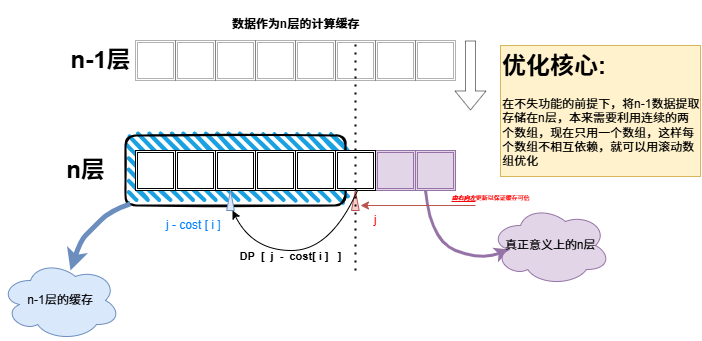

The diagram above was exported from draw.io. Its source (the exported page's mxGraphModel, read from the mxfile embedded in the PNG):
<mxGraphModel dx="526" dy="378" grid="1" gridSize="10" guides="1" tooltips="1" connect="1" arrows="1" fold="1" page="1" pageScale="1" pageWidth="1169" pageHeight="827" math="0" shadow="0">
  <root>
    <mxCell id="0" />
    <mxCell id="1" parent="0" />
    <mxCell id="RQypuuLo7cBhAH6e44Fo-243" value="" style="rounded=1;whiteSpace=wrap;html=1;strokeWidth=2;fillWeight=4;hachureGap=8;hachureAngle=45;fillColor=#1ba1e2;sketch=1;" vertex="1" parent="1">
      <mxGeometry x="405" y="379" width="220" height="70" as="geometry" />
    </mxCell>
    <mxCell id="RQypuuLo7cBhAH6e44Fo-199" value="" style="shape=ext;double=1;whiteSpace=wrap;html=1;aspect=fixed;opacity=30;" vertex="1" parent="1">
      <mxGeometry x="655" y="284" width="40" height="40" as="geometry" />
    </mxCell>
    <mxCell id="RQypuuLo7cBhAH6e44Fo-200" value="" style="shape=ext;double=1;whiteSpace=wrap;html=1;aspect=fixed;opacity=30;" vertex="1" parent="1">
      <mxGeometry x="695" y="284" width="40" height="40" as="geometry" />
    </mxCell>
    <mxCell id="RQypuuLo7cBhAH6e44Fo-202" value="" style="shape=ext;double=1;whiteSpace=wrap;html=1;aspect=fixed;opacity=30;" vertex="1" parent="1">
      <mxGeometry x="575" y="284" width="40" height="40" as="geometry" />
    </mxCell>
    <mxCell id="RQypuuLo7cBhAH6e44Fo-203" value="" style="shape=ext;double=1;whiteSpace=wrap;html=1;aspect=fixed;opacity=30;" vertex="1" parent="1">
      <mxGeometry x="615" y="284" width="40" height="40" as="geometry" />
    </mxCell>
    <mxCell id="RQypuuLo7cBhAH6e44Fo-208" value="" style="shape=ext;double=1;whiteSpace=wrap;html=1;aspect=fixed;opacity=30;" vertex="1" parent="1">
      <mxGeometry x="495" y="284" width="40" height="40" as="geometry" />
    </mxCell>
    <mxCell id="RQypuuLo7cBhAH6e44Fo-209" value="" style="shape=ext;double=1;whiteSpace=wrap;html=1;aspect=fixed;opacity=30;" vertex="1" parent="1">
      <mxGeometry x="535" y="284" width="40" height="40" as="geometry" />
    </mxCell>
    <mxCell id="RQypuuLo7cBhAH6e44Fo-210" value="" style="shape=ext;double=1;whiteSpace=wrap;html=1;aspect=fixed;opacity=30;" vertex="1" parent="1">
      <mxGeometry x="415" y="284" width="40" height="40" as="geometry" />
    </mxCell>
    <mxCell id="RQypuuLo7cBhAH6e44Fo-211" value="" style="shape=ext;double=1;whiteSpace=wrap;html=1;aspect=fixed;opacity=30;" vertex="1" parent="1">
      <mxGeometry x="455" y="284" width="40" height="40" as="geometry" />
    </mxCell>
    <mxCell id="RQypuuLo7cBhAH6e44Fo-212" value="" style="shape=ext;double=1;whiteSpace=wrap;html=1;aspect=fixed;fillColor=#e1d5e7;strokeColor=#9673a6;" vertex="1" parent="1">
      <mxGeometry x="655" y="394" width="40" height="40" as="geometry" />
    </mxCell>
    <mxCell id="RQypuuLo7cBhAH6e44Fo-213" value="" style="shape=ext;double=1;whiteSpace=wrap;html=1;aspect=fixed;fillColor=#e1d5e7;strokeColor=#9673a6;" vertex="1" parent="1">
      <mxGeometry x="695" y="394" width="40" height="40" as="geometry" />
    </mxCell>
    <mxCell id="RQypuuLo7cBhAH6e44Fo-214" value="" style="shape=ext;double=1;whiteSpace=wrap;html=1;aspect=fixed;" vertex="1" parent="1">
      <mxGeometry x="575" y="394" width="40" height="40" as="geometry" />
    </mxCell>
    <mxCell id="RQypuuLo7cBhAH6e44Fo-215" value="" style="shape=ext;double=1;whiteSpace=wrap;html=1;aspect=fixed;" vertex="1" parent="1">
      <mxGeometry x="615" y="394" width="40" height="40" as="geometry" />
    </mxCell>
    <mxCell id="RQypuuLo7cBhAH6e44Fo-216" value="" style="shape=ext;double=1;whiteSpace=wrap;html=1;aspect=fixed;" vertex="1" parent="1">
      <mxGeometry x="495" y="394" width="40" height="40" as="geometry" />
    </mxCell>
    <mxCell id="RQypuuLo7cBhAH6e44Fo-217" value="" style="shape=ext;double=1;whiteSpace=wrap;html=1;aspect=fixed;" vertex="1" parent="1">
      <mxGeometry x="535" y="394" width="40" height="40" as="geometry" />
    </mxCell>
    <mxCell id="RQypuuLo7cBhAH6e44Fo-218" value="" style="shape=ext;double=1;whiteSpace=wrap;html=1;aspect=fixed;" vertex="1" parent="1">
      <mxGeometry x="415" y="394" width="40" height="40" as="geometry" />
    </mxCell>
    <mxCell id="RQypuuLo7cBhAH6e44Fo-219" value="" style="shape=ext;double=1;whiteSpace=wrap;html=1;aspect=fixed;" vertex="1" parent="1">
      <mxGeometry x="455" y="394" width="40" height="40" as="geometry" />
    </mxCell>
    <mxCell id="RQypuuLo7cBhAH6e44Fo-220" value="n-1层" style="text;strokeColor=none;fillColor=none;html=1;fontSize=24;fontStyle=1;verticalAlign=middle;align=center;opacity=30;" vertex="1" parent="1">
      <mxGeometry x="355" y="289" width="50" height="30" as="geometry" />
    </mxCell>
    <mxCell id="RQypuuLo7cBhAH6e44Fo-229" value="n层" style="text;strokeColor=none;fillColor=none;html=1;fontSize=24;fontStyle=1;verticalAlign=middle;align=center;" vertex="1" parent="1">
      <mxGeometry x="315" y="394" width="100" height="40" as="geometry" />
    </mxCell>
    <mxCell id="RQypuuLo7cBhAH6e44Fo-230" value="" style="shape=mxgraph.arrows2.wedgeArrow;html=1;bendable=0;startWidth=3.8461538461538467;fillColor=#f8cecc;defaultFillColor=invert;defaultGradientColor=invert;rounded=0;strokeColor=#b85450;" edge="1" parent="1">
      <mxGeometry width="100" height="100" relative="1" as="geometry">
        <mxPoint x="634.8299999999999" y="454" as="sourcePoint" />
        <mxPoint x="634.8299999999999" y="434" as="targetPoint" />
      </mxGeometry>
    </mxCell>
    <mxCell id="RQypuuLo7cBhAH6e44Fo-231" value="" style="shape=mxgraph.arrows2.wedgeArrow;html=1;bendable=0;startWidth=3.8461538461538467;fillColor=#dae8fc;defaultFillColor=invert;defaultGradientColor=invert;rounded=0;strokeColor=#6c8ebf;" edge="1" parent="1">
      <mxGeometry width="100" height="100" relative="1" as="geometry">
        <mxPoint x="510" y="454" as="sourcePoint" />
        <mxPoint x="510" y="434" as="targetPoint" />
      </mxGeometry>
    </mxCell>
    <mxCell id="RQypuuLo7cBhAH6e44Fo-237" value="" style="curved=1;endArrow=classic;html=1;rounded=0;exitX=0.5;exitY=1;exitDx=0;exitDy=0;" edge="1" parent="1">
      <mxGeometry width="50" height="50" relative="1" as="geometry">
        <mxPoint x="637" y="434" as="sourcePoint" />
        <mxPoint x="512" y="454" as="targetPoint" />
        <Array as="points">
          <mxPoint x="610" y="494" />
          <mxPoint x="532" y="494" />
        </Array>
      </mxGeometry>
    </mxCell>
    <mxCell id="RQypuuLo7cBhAH6e44Fo-240" value="&lt;b&gt;DP&amp;nbsp; [&amp;nbsp; j&amp;nbsp; -&amp;nbsp; cost[ i ]&amp;nbsp; &amp;nbsp;]&lt;/b&gt;" style="edgeLabel;html=1;align=center;verticalAlign=middle;resizable=0;points=[];labelBackgroundColor=none;spacingTop=20;spacingBottom=-7;" vertex="1" connectable="0" parent="RQypuuLo7cBhAH6e44Fo-237">
      <mxGeometry x="0.1284" y="-8" relative="1" as="geometry">
        <mxPoint as="offset" />
      </mxGeometry>
    </mxCell>
    <mxCell id="RQypuuLo7cBhAH6e44Fo-238" value="" style="endArrow=none;dashed=1;html=1;dashPattern=1 3;strokeWidth=2;rounded=0;entryX=0.5;entryY=0;entryDx=0;entryDy=0;" edge="1" parent="1" target="RQypuuLo7cBhAH6e44Fo-203">
      <mxGeometry width="50" height="50" relative="1" as="geometry">
        <mxPoint x="635" y="514" as="sourcePoint" />
        <mxPoint x="650" y="434" as="targetPoint" />
      </mxGeometry>
    </mxCell>
    <mxCell id="RQypuuLo7cBhAH6e44Fo-244" value="" style="curved=1;endArrow=classic;html=1;rounded=0;exitX=0.022;exitY=0.978;exitDx=0;exitDy=0;exitPerimeter=0;fillColor=#dae8fc;strokeColor=#6c8ebf;strokeWidth=5;" edge="1" parent="1" source="RQypuuLo7cBhAH6e44Fo-243">
      <mxGeometry width="50" height="50" relative="1" as="geometry">
        <mxPoint x="380" y="514" as="sourcePoint" />
        <mxPoint x="350" y="514" as="targetPoint" />
        <Array as="points">
          <mxPoint x="390" y="454" />
          <mxPoint x="370" y="474" />
          <mxPoint x="360" y="484" />
        </Array>
      </mxGeometry>
    </mxCell>
    <mxCell id="RQypuuLo7cBhAH6e44Fo-245" value="n-1层的缓存" style="ellipse;shape=cloud;whiteSpace=wrap;html=1;fillColor=#dae8fc;strokeColor=#6c8ebf;" vertex="1" parent="1">
      <mxGeometry x="280" y="504" width="120" height="80" as="geometry" />
    </mxCell>
    <mxCell id="RQypuuLo7cBhAH6e44Fo-247" value="&lt;font style=&quot;font-size: 12px;&quot;&gt;数据作为n层的计算缓存&lt;/font&gt;" style="text;strokeColor=none;fillColor=none;html=1;fontSize=24;fontStyle=1;verticalAlign=middle;align=center;" vertex="1" parent="1">
      <mxGeometry x="525" y="244" width="100" height="40" as="geometry" />
    </mxCell>
    <mxCell id="RQypuuLo7cBhAH6e44Fo-248" value="" style="shape=flexArrow;endArrow=classic;html=1;rounded=0;flowAnimation=0;opacity=50;" edge="1" parent="1">
      <mxGeometry width="50" height="50" relative="1" as="geometry">
        <mxPoint x="750" y="284" as="sourcePoint" />
        <mxPoint x="750" y="354" as="targetPoint" />
      </mxGeometry>
    </mxCell>
    <mxCell id="RQypuuLo7cBhAH6e44Fo-249" value="" style="curved=1;endArrow=classic;html=1;rounded=0;exitX=0.25;exitY=1;exitDx=0;exitDy=0;fillColor=#e1d5e7;strokeColor=#9673a6;strokeWidth=3;entryX=0.16;entryY=0.55;entryDx=0;entryDy=0;entryPerimeter=0;" edge="1" parent="1" source="RQypuuLo7cBhAH6e44Fo-213" target="RQypuuLo7cBhAH6e44Fo-251">
      <mxGeometry width="50" height="50" relative="1" as="geometry">
        <mxPoint x="710" y="444" as="sourcePoint" />
        <mxPoint x="780" y="494" as="targetPoint" />
        <Array as="points">
          <mxPoint x="710" y="484" />
          <mxPoint x="760" y="504" />
        </Array>
      </mxGeometry>
    </mxCell>
    <mxCell id="RQypuuLo7cBhAH6e44Fo-251" value="真正意义上的n层" style="ellipse;shape=cloud;whiteSpace=wrap;html=1;fillColor=#e1d5e7;strokeColor=#9673a6;" vertex="1" parent="1">
      <mxGeometry x="770" y="449" width="120" height="80" as="geometry" />
    </mxCell>
    <mxCell id="RQypuuLo7cBhAH6e44Fo-252" value="&lt;font style=&quot;color: rgb(0, 127, 255);&quot;&gt;j - cost [ i ]&amp;nbsp;&lt;/font&gt;" style="text;html=1;align=center;verticalAlign=middle;whiteSpace=wrap;rounded=0;" vertex="1" parent="1">
      <mxGeometry x="445" y="454" width="60" height="30" as="geometry" />
    </mxCell>
    <mxCell id="RQypuuLo7cBhAH6e44Fo-253" value="&lt;font style=&quot;color: rgb(255, 0, 0);&quot;&gt;j&lt;/font&gt;" style="text;html=1;align=center;verticalAlign=middle;whiteSpace=wrap;rounded=0;" vertex="1" parent="1">
      <mxGeometry x="625" y="449" width="60" height="30" as="geometry" />
    </mxCell>
    <mxCell id="RQypuuLo7cBhAH6e44Fo-256" value="&lt;h1 style=&quot;margin-top: 0px;&quot;&gt;优化核心:&lt;/h1&gt;&lt;p&gt;在不失功能的前提下，将n-1数据提取存储在n层，本来需要利用连续的两个数组，现在只用一个数组，这样每个数组不相互依赖，就可以用滚动数组优化&lt;/p&gt;" style="text;html=1;whiteSpace=wrap;overflow=hidden;rounded=0;fillColor=#fff2cc;strokeColor=#d6b656;" vertex="1" parent="1">
      <mxGeometry x="780" y="289" width="200" height="131" as="geometry" />
    </mxCell>
    <mxCell id="RQypuuLo7cBhAH6e44Fo-257" value="" style="endArrow=classic;html=1;rounded=0;fillColor=#f8cecc;strokeColor=#b85450;" edge="1" parent="1">
      <mxGeometry width="50" height="50" relative="1" as="geometry">
        <mxPoint x="755" y="449" as="sourcePoint" />
        <mxPoint x="640" y="449" as="targetPoint" />
      </mxGeometry>
    </mxCell>
    <mxCell id="RQypuuLo7cBhAH6e44Fo-258" value="&lt;font style=&quot;font-size: 6px; color: rgb(255, 0, 0);&quot;&gt;&lt;u&gt;&lt;i&gt;&lt;b&gt;由右向左&lt;/b&gt;&lt;/i&gt;&lt;/u&gt;更新以保证缓存可信&lt;/font&gt;" style="edgeLabel;html=1;align=center;verticalAlign=middle;resizable=0;points=[];labelBackgroundColor=none;" vertex="1" connectable="0" parent="RQypuuLo7cBhAH6e44Fo-257">
      <mxGeometry x="-0.4296" y="4" relative="1" as="geometry">
        <mxPoint x="48" y="-13" as="offset" />
      </mxGeometry>
    </mxCell>
  </root>
</mxGraphModel>